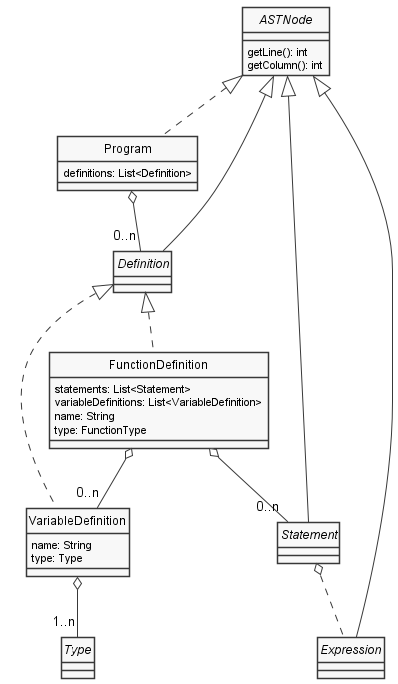

The diagram above was rendered by PlantUML. Its source (embedded in the PNG):
@startuml Program
skinparam style strictuml
skinparam monochrome true


interface ASTNode {
    getLine(): int
    getColumn(): int
}

class Program {
    definitions: List<Definition>
}

interface Statement

interface Expression

interface Definition

class VariableDefinition {
    name: String
    type: Type
}

class FunctionDefinition {
    statements: List<Statement>
    variableDefinitions: List<VariableDefinition>
    name: String
    type: FunctionType
}

interface Type

ASTNode <|.. Program
ASTNode <|-- Statement
ASTNode <|-- Expression
ASTNode <|-- Definition
Program o-- "0..n" Definition
Statement o.. Expression
Definition <|.. VariableDefinition
Definition <|.. FunctionDefinition
FunctionDefinition o-- "0..n" Statement
FunctionDefinition o-- "0..n" VariableDefinition
VariableDefinition o-- "1..n" Type

@enduml